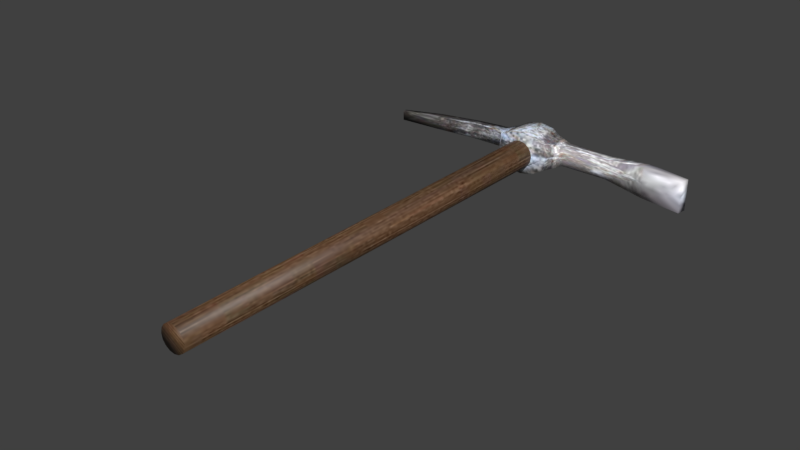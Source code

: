 # Source: pickaxe.blend  (saved by Blender 5.2.45; exported with 4.5.12 LTS)
import bpy
from mathutils import Matrix  # noqa: F401  (used for matrix-valued properties, if any)

bpy.ops.wm.read_factory_settings(use_empty=True)
scene = bpy.context.scene
scene.name = 'Scene'

# ---- collections
col_collection_1 = bpy.data.collections.new('Collection 1'); scene.collection.children.link(col_collection_1)

# ---- images (referenced by path relative to the original .blend; pixels are not part of the script)
import os
ASSET_DIR = os.environ.get("B2B_ASSET_DIR", "")  # directory of the original .blend (textures are referenced by path, not embedded)
HERE = os.path.dirname(os.path.abspath(__file__))  # packed textures are extracted next to this script under _unpacked/

def load_image(name, relpath, width, height, colorspace="sRGB"):
    """Load a texture the original file referenced (path relative to the .blend, or extracted next to this script)."""
    p = next((c for c in (os.path.join(HERE, relpath), os.path.join(ASSET_DIR, relpath)) if relpath and os.path.exists(c)), "")
    if p:
        img = bpy.data.images.load(p, check_existing=True)
        img.name = name
    else:  # same state as the original file: an image datablock whose file is absent (Cycles renders it pink)
        img = bpy.data.images.new(name, width, height)
        img.source = "FILE"
        img.filepath = "//" + (relpath or name)
    img.colorspace_settings.name = colorspace
    return img
img_pickaxe_skin_jpg = load_image('pickaxe_skin.jpg', '_unpacked/pickaxe_skin.e0c8d728.jpg', 256, 256, 'sRGB')

# ---- materials (node trees are filled in below, after node groups)
mat_pickaxe_mat_001 = bpy.data.materials.new('pickaxe_mat.001')
mat_pickaxe_mat_001.alpha_threshold = 0.0
mat_pickaxe_mat_001.use_backface_culling_lightprobe_volume = False
mat_pickaxe_mat_001.use_transparent_shadow = False
mat_pickaxe_mat_001.roughness = 0.5
mat_pickaxe_mat_001.specular_intensity = 0.02

# ---- material node trees
mat_pickaxe_mat_001.use_nodes = True; mat_pickaxe_mat_001.node_tree.nodes.clear()
_N = mat_pickaxe_mat_001.node_tree.nodes; _L = mat_pickaxe_mat_001.node_tree.links
n0 = _N.new('ShaderNodeBsdfPrincipled'); n0.name = 'Principled BSDF'; n0.location = (10, 300)
n0.distribution = 'GGX'
n0.subsurface_method = 'RANDOM_WALK_SKIN'
n0.inputs[3].default_value = 1.45
n0.inputs[27].default_value = (0.0, 0.0, 0.0, 1.0)
n0.inputs[28].default_value = 1.0
n1 = _N.new('ShaderNodeOutputMaterial'); n1.name = 'Material Output'; n1.location = (300, 300)
n2 = _N.new('ShaderNodeTexImage'); n2.name = 'Image Texture'; n2.location = (-365, 293)
n2.image = img_pickaxe_skin_jpg
n3 = _N.new('ShaderNodeMixRGB'); n3.name = 'InventoryVisibility'; n3.location = (-240, 500)
n3.label = 'Brighter on black inventory'
n3.blend_type = 'MULTIPLY'
n3.inputs[0].default_value = 1.0
n3.inputs[2].default_value = (3.0, 3.0, 3.0, 1.0)
_L.new(n0.outputs[0], n1.inputs[0])
_L.new(n2.outputs[0], n3.inputs[1])
_L.new(n3.outputs[0], n0.inputs[0])
n1.is_active_output = True

# ---- world
world_world = bpy.data.worlds.new('World'); scene.world = world_world
world_world.use_nodes = True; world_world.node_tree.nodes.clear()
_N = world_world.node_tree.nodes; _L = world_world.node_tree.links
n0 = _N.new('ShaderNodeOutputWorld'); n0.name = 'World Output'; n0.location = (280, 0)
n1 = _N.new('ShaderNodeBackground'); n1.name = 'Background'; n1.location = (0, 0)
n1.inputs[0].default_value = (0.05088, 0.05088, 0.05088, 1.0)
n2 = _N.new('NodeFrame'); n2.name = 'Frame'; n2.location = (0, 0)
n2.label = 'Versioning: Use Nodes was removed'
n2.width = 160
n0.parent = n2
n1.parent = n2
_L.new(n1.outputs[0], n0.inputs[0])
n0.is_active_output = True
world_world.color = (0.05088, 0.05088, 0.05088)
world_world.use_sun_shadow = False
world_world.sun_shadow_jitter_overblur = 0.0
world_world.cycles.sampling_method = 'MANUAL'

# ---- meshes
me_cylinder_007 = bpy.data.meshes.new('Cylinder.007')
me_cylinder_007.from_pydata([(0.02728, 0.3728, 0.2999), (0.02523, 0.3728, 0.2893), (0.01931, 0.3728, 0.2804), (0.0104, 0.3729, 0.2744), (-0.0001244, 0.3729, 0.2722), (-0.01067, 0.373, 0.2743), (-0.01962, 0.3731, 0.2802), (-0.02563, 0.3731, 0.2891), (-0.02777, 0.3732, 0.2996), (-0.02572, 0.3732, 0.3102), (-0.01979, 0.3732, 0.3191), (-0.01089, 0.3731, 0.3251), (-0.0003605, 0.3731, 0.3273), (0.01018, 0.373, 0.3252), (0.01914, 0.3729, 0.3193), (0.02514, 0.3729, 0.3104), (0.02777, 0.4526, 0.2997), (0.02572, 0.4526, 0.2891), (0.01979, 0.4526, 0.2802), (0.01089, 0.4527, 0.2742), (0.0003604, 0.4527, 0.272), (-0.01018, 0.4528, 0.2741), (-0.01914, 0.4529, 0.28), (-0.02514, 0.4529, 0.2889), (-0.02728, 0.453, 0.2994), (-0.02523, 0.453, 0.31), (-0.01931, 0.453, 0.3189), (-0.0104, 0.4529, 0.3249), (0.0001243, 0.4529, 0.3271), (0.01067, 0.4528, 0.325), (0.01962, 0.4527, 0.3191), (0.02563, 0.4527, 0.3102), (-0.03653, 0.3786, 0.2725), (-0.0415, 0.3787, 0.2996), (-0.03677, 0.3788, 0.3266), (-0.03612, 0.4475, 0.2724), (-0.04108, 0.4476, 0.2994), (-0.03635, 0.4476, 0.3265), (0.04108, 0.3782, 0.2999), (0.03635, 0.3782, 0.2728), (0.03612, 0.3783, 0.3269), (0.0415, 0.4471, 0.2997), (0.03677, 0.447, 0.2727), (0.03653, 0.4472, 0.3268), (3.417e-05, 0.3818, 0.2479), (-0.0004103, 0.3821, 0.3516), (0.0004103, 0.4437, 0.2477), (0.0004762, 0.4409, 0.2285), (-0.02729, 0.382, 0.256), (-0.02692, 0.4439, 0.2559), (0.02729, 0.3817, 0.2563), (0.02767, 0.4436, 0.2561), (-3.418e-05, 0.444, 0.3514), (0.0003174, 0.4148, 0.2286), (-0.02767, 0.3822, 0.3432), (-0.02729, 0.4441, 0.343), (0.02692, 0.3819, 0.3434), (0.02729, 0.4438, 0.3433), (-0.01596, 0.4149, 0.2285), (-0.01581, 0.441, 0.2284), (0.0166, 0.4147, 0.2286), (0.01676, 0.4408, 0.2286), (-0.0002924, 0.4151, 0.3707), (-0.0001335, 0.4413, 0.3707), (-0.01933, 0.4153, 0.3707), (-0.01917, 0.4414, 0.3706), (0.01874, 0.415, 0.3708), (0.0189, 0.4412, 0.3708), (0.0007326, 0.4356, 0.1615), (0.0005828, 0.4122, 0.1632), (-0.01407, 0.4122, 0.1631), (-0.01392, 0.4357, 0.1614), (0.01524, 0.4121, 0.1633), (0.01539, 0.4356, 0.1615), (0.0009959, 0.4201, 0.07833), (0.0008706, 0.4015, 0.08128), (-0.01215, 0.4016, 0.08123), (-0.01203, 0.4201, 0.07827), (0.0139, 0.4014, 0.08134), (0.01402, 0.42, 0.07838), (0.001199, 0.398, 4.205e-05), (0.001148, 0.3897, 0.0002003), (-0.008621, 0.3897, 0.0001583), (-0.00857, 0.3981, 0.0), (0.01092, 0.3896, 0.0002424), (0.01097, 0.398, 8.41e-05), (-0.0006974, 0.4144, 0.4637), (-0.0005646, 0.4377, 0.4657), (-0.01973, 0.4145, 0.4637), (-0.0196, 0.4378, 0.4656), (0.01834, 0.4142, 0.4638), (0.01847, 0.4376, 0.4658), (-0.001103, 0.4055, 0.5457), (-0.0009953, 0.4259, 0.5492), (-0.03115, 0.4057, 0.5455), (-0.03104, 0.4261, 0.5491), (0.02894, 0.4054, 0.5458), (0.02905, 0.4257, 0.5493), (-0.001539, 0.3914, 0.627), (-0.001446, 0.409, 0.6301), (-0.03158, 0.3916, 0.6269), (-0.03149, 0.4092, 0.63), (0.02851, 0.3912, 0.6272), (0.0286, 0.4089, 0.6302)], [], [(56, 45, 15), (17, 46, 18), (7, 32, 48), (41, 42, 17), (60, 53, 72), (36, 37, 25), (17, 42, 51), (39, 1, 50), (42, 39, 50), (35, 23, 49), (32, 35, 48), (6, 7, 44), (59, 47, 71), (63, 67, 52), (50, 44, 60), (46, 51, 61), (33, 34, 37), (32, 33, 36), (7, 8, 33), (40, 43, 57), (8, 9, 33), (35, 36, 23), (38, 39, 41), (40, 38, 43), (0, 1, 38), (15, 0, 38), (43, 41, 31), (54, 55, 34), (26, 25, 52), (55, 52, 25), (52, 57, 31), (45, 9, 10), (64, 65, 55), (34, 9, 54), (44, 48, 58), (49, 46, 59), (51, 50, 60), (48, 49, 58), (64, 62, 88), (90, 86, 66), (65, 63, 52), (54, 45, 64), (56, 57, 66), (66, 62, 45), (72, 69, 78), (73, 72, 79), (53, 58, 70), (47, 61, 73), (58, 59, 71), (61, 60, 73), (74, 79, 85), (75, 76, 82), (71, 68, 77), (69, 70, 76), (68, 73, 79), (70, 71, 77), (85, 84, 81), (82, 83, 81), (76, 77, 83), (79, 78, 85), (78, 75, 84), (77, 74, 83), (94, 95, 89), (88, 86, 92), (88, 89, 65), (89, 87, 63), (87, 91, 63), (66, 67, 90), (96, 97, 103), (99, 103, 93), (95, 93, 89), (93, 97, 91), (90, 91, 96), (96, 92, 90), (102, 103, 98), (98, 99, 101), (102, 98, 96), (94, 92, 100), (100, 101, 94), (101, 99, 93), (40, 56, 15), (46, 23, 22), (18, 46, 19), (46, 22, 21), (19, 46, 21), (20, 19, 21), (44, 7, 48), (16, 41, 17), (53, 69, 72), (24, 36, 25), (46, 17, 51), (1, 44, 50), (51, 42, 50), (23, 46, 49), (35, 49, 48), (5, 6, 44), (4, 5, 44), (3, 4, 44), (2, 3, 1), (3, 44, 1), (47, 68, 71), (67, 57, 52), (44, 53, 60), (47, 46, 61), (36, 33, 37), (35, 32, 36), (32, 7, 33), (56, 40, 57), (9, 34, 33), (36, 24, 23), (39, 42, 41), (38, 41, 43), (1, 39, 38), (40, 15, 38), (41, 16, 31), (55, 37, 34), (27, 26, 52), (28, 27, 52), (29, 28, 52), (30, 29, 31), (29, 52, 31), (37, 55, 25), (57, 43, 31), (15, 45, 14), (45, 10, 11), (14, 45, 13), (45, 11, 13), (11, 12, 13), (54, 64, 55), (9, 45, 54), (53, 44, 58), (46, 47, 59), (61, 51, 60), (49, 59, 58), (62, 86, 88), (86, 62, 66), (55, 65, 52), (45, 62, 64), (57, 67, 66), (56, 66, 45), (69, 75, 78), (72, 78, 79), (69, 53, 70), (68, 47, 73), (70, 58, 71), (60, 72, 73), (80, 74, 85), (81, 75, 82), (68, 74, 77), (75, 69, 76), (74, 68, 79), (76, 70, 77), (80, 85, 81), (83, 80, 81), (82, 76, 83), (78, 84, 85), (75, 81, 84), (74, 80, 83), (88, 94, 89), (94, 88, 92), (64, 88, 65), (65, 89, 63), (91, 67, 63), (67, 91, 90), (102, 96, 103), (103, 97, 93), (93, 87, 89), (87, 93, 91), (91, 97, 96), (92, 86, 90), (103, 99, 98), (100, 98, 101), (98, 92, 96), (92, 98, 100), (101, 95, 94), (95, 101, 93)])
me_cylinder_007.polygons.foreach_set('use_smooth', [True] * 176)
_uv = me_cylinder_007.uv_layers.new(name='UVMap')
_uv.uv.foreach_set('vector', [0.3068, 0.6769, 0.2734, 0.6877, 0.3008, 0.6407, 0.4368, 0.5975, 0.4341, 0.5059, 0.4428, 0.5596, 0.2401, 0.6134, 0.2278, 0.5957, 0.2382, 0.5741, 0.409, 0.6227, 0.4035, 0.5789, 0.4368, 0.5975, 0.3178, 0.4925, 0.2765, 0.4902, 0.3113, 0.3974, 0.1279, 0.6181, 0.1273, 0.667, 0.0926, 0.6408, 0.4368, 0.5975, 0.4035, 0.5789, 0.3989, 0.5461, 0.3122, 0.5991, 0.2974, 0.617, 0.3051, 0.5777, 0.4035, 0.5789, 0.3122, 0.5991, 0.3051, 0.5777, 0.1363, 0.571, 0.09849, 0.5891, 0.1438, 0.5368, 0.2278, 0.5957, 0.1363, 0.571, 0.2382, 0.5741, 0.2529, 0.6024, 0.2401, 0.6134, 0.276, 0.5666, 0.1658, 0.4736, 0.1314, 0.4572, 0.1945, 0.3873, 0.4417, 0.7829, 0.3958, 0.7719, 0.454, 0.7439, 0.3051, 0.5777, 0.276, 0.5666, 0.3178, 0.4925, 0.4341, 0.5059, 0.3989, 0.5461, 0.3842, 0.4842, 0.2209, 0.6257, 0.2261, 0.6562, 0.1273, 0.667, 0.2278, 0.5957, 0.2209, 0.6257, 0.1279, 0.6181, 0.2401, 0.6134, 0.2372, 0.6262, 0.2209, 0.6257, 0.3141, 0.6564, 0.4091, 0.668, 0.4091, 0.7059, 0.2372, 0.6262, 0.239, 0.6394, 0.2209, 0.6257, 0.1363, 0.571, 0.1279, 0.6181, 0.09849, 0.5891, 0.3172, 0.6272, 0.3122, 0.5991, 0.409, 0.6227, 0.3141, 0.6564, 0.3172, 0.6272, 0.4091, 0.668, 0.3019, 0.6284, 0.2974, 0.617, 0.3172, 0.6272, 0.3008, 0.6407, 0.3019, 0.6284, 0.3172, 0.6272, 0.4091, 0.668, 0.409, 0.6227, 0.4407, 0.6439, 0.2348, 0.6775, 0.1279, 0.7071, 0.2261, 0.6562, 0.07993, 0.6843, 0.0926, 0.6408, 0.08206, 0.7485, 0.1279, 0.7071, 0.08206, 0.7485, 0.0926, 0.6408, 0.454, 0.7439, 0.4091, 0.7059, 0.4407, 0.6439, 0.2734, 0.6877, 0.239, 0.6394, 0.2506, 0.6501, 0.2179, 0.7673, 0.144, 0.7754, 0.1279, 0.7071, 0.2261, 0.6562, 0.239, 0.6394, 0.2348, 0.6775, 0.276, 0.5666, 0.2382, 0.5741, 0.234, 0.489, 0.1438, 0.5368, 0.1109, 0.4906, 0.1658, 0.4736, 0.3989, 0.5461, 0.3051, 0.5777, 0.3178, 0.4925, 0.2382, 0.5741, 0.1438, 0.5368, 0.234, 0.489, 0.2179, 0.7673, 0.2719, 0.7682, 0.2196, 0.8377, 0.3149, 0.836, 0.2686, 0.8363, 0.325, 0.7657, 0.144, 0.7754, 0.09698, 0.7888, 0.08206, 0.7485, 0.2348, 0.6775, 0.2734, 0.6877, 0.2179, 0.7673, 0.3068, 0.6769, 0.4091, 0.7059, 0.325, 0.7657, 0.325, 0.7657, 0.2719, 0.7682, 0.2734, 0.6877, 0.3113, 0.3974, 0.278, 0.396, 0.3044, 0.2989, 0.3615, 0.3971, 0.3113, 0.3974, 0.3421, 0.2959, 0.2765, 0.4902, 0.234, 0.489, 0.2448, 0.3936, 0.4188, 0.4724, 0.3842, 0.4842, 0.3615, 0.3971, 0.234, 0.489, 0.1658, 0.4736, 0.1945, 0.3873, 0.3842, 0.4842, 0.3178, 0.4925, 0.3615, 0.3971, 0.3681, 0.2896, 0.3421, 0.2959, 0.3052, 0.2515, 0.2785, 0.2982, 0.2527, 0.2958, 0.2708, 0.2569, 0.1945, 0.3873, 0.1632, 0.38, 0.2156, 0.2883, 0.278, 0.396, 0.2448, 0.3936, 0.2527, 0.2958, 0.3932, 0.3937, 0.3615, 0.3971, 0.3421, 0.2959, 0.2448, 0.3936, 0.1945, 0.3873, 0.2156, 0.2883, 0.3052, 0.2515, 0.2943, 0.2584, 0.283, 0.2499, 0.2708, 0.2569, 0.2609, 0.2488, 0.283, 0.2499, 0.2527, 0.2958, 0.2156, 0.2883, 0.2609, 0.2488, 0.3421, 0.2959, 0.3044, 0.2989, 0.3052, 0.2515, 0.3044, 0.2989, 0.2785, 0.2982, 0.2943, 0.2584, 0.2156, 0.2883, 0.1906, 0.2788, 0.2609, 0.2488, 0.2486, 0.9081, 0.2355, 0.9114, 0.1605, 0.8414, 0.2196, 0.8377, 0.2686, 0.8363, 0.268, 0.9059, 0.2196, 0.8377, 0.1605, 0.8414, 0.144, 0.7754, 0.1605, 0.8414, 0.1115, 0.8435, 0.09698, 0.7888, 0.4229, 0.8372, 0.374, 0.8371, 0.4417, 0.7829, 0.325, 0.7657, 0.3958, 0.7719, 0.3149, 0.836, 0.286, 0.907, 0.2995, 0.9099, 0.282, 0.9237, 0.2656, 0.9365, 0.282, 0.9237, 0.4289, 0.9109, 0.2355, 0.9114, 0.1077, 0.9173, 0.1605, 0.8414, 0.4289, 0.9109, 0.2995, 0.9099, 0.374, 0.8371, 0.3149, 0.836, 0.374, 0.8371, 0.286, 0.907, 0.286, 0.907, 0.268, 0.9059, 0.3149, 0.836, 0.2769, 0.9198, 0.282, 0.9237, 0.2651, 0.9273, 0.2651, 0.9273, 0.2656, 0.9365, 0.2507, 0.9242, 0.2769, 0.9198, 0.2651, 0.9273, 0.286, 0.907, 0.2486, 0.9081, 0.268, 0.9059, 0.2556, 0.9205, 0.2556, 0.9205, 0.2507, 0.9242, 0.2486, 0.9081, 0.2507, 0.9242, 0.2656, 0.9365, 0.1077, 0.9173, 0.3141, 0.6564, 0.3068, 0.6769, 0.3008, 0.6407, 0.1109, 0.4906, 0.09849, 0.5891, 0.09599, 0.5476, 0.4428, 0.5596, 0.4341, 0.5059, 0.4477, 0.5454, 0.1109, 0.4906, 0.09599, 0.5476, 0.09214, 0.5318, 0.06963, 0.509, 0.1109, 0.4906, 0.09214, 0.5318, 0.07863, 0.5226, 0.06963, 0.509, 0.09214, 0.5318, 0.276, 0.5666, 0.2401, 0.6134, 0.2382, 0.5741, 0.4364, 0.6206, 0.409, 0.6227, 0.4368, 0.5975, 0.2765, 0.4902, 0.278, 0.396, 0.3113, 0.3974, 0.09791, 0.615, 0.1279, 0.6181, 0.0926, 0.6408, 0.4341, 0.5059, 0.4368, 0.5975, 0.3989, 0.5461, 0.2974, 0.617, 0.276, 0.5666, 0.3051, 0.5777, 0.3989, 0.5461, 0.4035, 0.5789, 0.3051, 0.5777, 0.09849, 0.5891, 0.1109, 0.4906, 0.1438, 0.5368, 0.1363, 0.571, 0.1438, 0.5368, 0.2382, 0.5741, 0.2629, 0.5972, 0.2529, 0.6024, 0.276, 0.5666, 0.2742, 0.5972, 0.2629, 0.5972, 0.276, 0.5666, 0.2847, 0.6028, 0.2742, 0.5972, 0.276, 0.5666, 0.29, 0.6106, 0.2847, 0.6028, 0.2974, 0.617, 0.2847, 0.6028, 0.276, 0.5666, 0.2974, 0.617, 0.1314, 0.4572, 0.1632, 0.38, 0.1945, 0.3873, 0.3958, 0.7719, 0.4091, 0.7059, 0.454, 0.7439, 0.276, 0.5666, 0.2765, 0.4902, 0.3178, 0.4925, 0.4188, 0.4724, 0.4341, 0.5059, 0.3842, 0.4842, 0.1279, 0.6181, 0.2209, 0.6257, 0.1273, 0.667, 0.1363, 0.571, 0.2278, 0.5957, 0.1279, 0.6181, 0.2278, 0.5957, 0.2401, 0.6134, 0.2209, 0.6257, 0.3068, 0.6769, 0.3141, 0.6564, 0.4091, 0.7059, 0.239, 0.6394, 0.2261, 0.6562, 0.2209, 0.6257, 0.1279, 0.6181, 0.09791, 0.615, 0.09849, 0.5891, 0.3122, 0.5991, 0.4035, 0.5789, 0.409, 0.6227, 0.3172, 0.6272, 0.409, 0.6227, 0.4091, 0.668, 0.2974, 0.617, 0.3122, 0.5991, 0.3172, 0.6272, 0.3141, 0.6564, 0.3008, 0.6407, 0.3172, 0.6272, 0.409, 0.6227, 0.4364, 0.6206, 0.4407, 0.6439, 0.1279, 0.7071, 0.1273, 0.667, 0.2261, 0.6562, 0.07202, 0.7003, 0.07993, 0.6843, 0.08206, 0.7485, 0.05903, 0.7124, 0.07202, 0.7003, 0.08206, 0.7485, 0.4586, 0.6831, 0.4764, 0.6959, 0.454, 0.7439, 0.4535, 0.6617, 0.4586, 0.6831, 0.4407, 0.6439, 0.4586, 0.6831, 0.454, 0.7439, 0.4407, 0.6439, 0.1273, 0.667, 0.1279, 0.7071, 0.0926, 0.6408, 0.4091, 0.7059, 0.4091, 0.668, 0.4407, 0.6439, 0.3008, 0.6407, 0.2734, 0.6877, 0.2925, 0.6501, 0.2734, 0.6877, 0.2506, 0.6501, 0.2613, 0.6542, 0.2925, 0.6501, 0.2734, 0.6877, 0.2831, 0.6539, 0.2734, 0.6877, 0.2613, 0.6542, 0.2831, 0.6539, 0.2613, 0.6542, 0.2729, 0.6525, 0.2831, 0.6539, 0.2348, 0.6775, 0.2179, 0.7673, 0.1279, 0.7071, 0.239, 0.6394, 0.2734, 0.6877, 0.2348, 0.6775, 0.2765, 0.4902, 0.276, 0.5666, 0.234, 0.489, 0.1109, 0.4906, 0.1314, 0.4572, 0.1658, 0.4736, 0.3842, 0.4842, 0.3989, 0.5461, 0.3178, 0.4925, 0.1438, 0.5368, 0.1658, 0.4736, 0.234, 0.489, 0.2719, 0.7682, 0.2686, 0.8363, 0.2196, 0.8377, 0.2686, 0.8363, 0.2719, 0.7682, 0.325, 0.7657, 0.1279, 0.7071, 0.144, 0.7754, 0.08206, 0.7485, 0.2734, 0.6877, 0.2719, 0.7682, 0.2179, 0.7673, 0.4091, 0.7059, 0.3958, 0.7719, 0.325, 0.7657, 0.3068, 0.6769, 0.325, 0.7657, 0.2734, 0.6877, 0.278, 0.396, 0.2785, 0.2982, 0.3044, 0.2989, 0.3113, 0.3974, 0.3044, 0.2989, 0.3421, 0.2959, 0.278, 0.396, 0.2765, 0.4902, 0.2448, 0.3936, 0.3932, 0.3937, 0.4188, 0.4724, 0.3615, 0.3971, 0.2448, 0.3936, 0.234, 0.489, 0.1945, 0.3873, 0.3178, 0.4925, 0.3113, 0.3974, 0.3615, 0.3971, 0.2829, 0.1997, 0.3681, 0.2896, 0.3052, 0.2515, 0.283, 0.2499, 0.2785, 0.2982, 0.2708, 0.2569, 0.1632, 0.38, 0.1906, 0.2788, 0.2156, 0.2883, 0.2785, 0.2982, 0.278, 0.396, 0.2527, 0.2958, 0.3681, 0.2896, 0.3932, 0.3937, 0.3421, 0.2959, 0.2527, 0.2958, 0.2448, 0.3936, 0.2156, 0.2883, 0.2829, 0.1997, 0.3052, 0.2515, 0.283, 0.2499, 0.2609, 0.2488, 0.2829, 0.1997, 0.283, 0.2499, 0.2708, 0.2569, 0.2527, 0.2958, 0.2609, 0.2488, 0.3044, 0.2989, 0.2943, 0.2584, 0.3052, 0.2515, 0.2785, 0.2982, 0.283, 0.2499, 0.2943, 0.2584, 0.1906, 0.2788, 0.2829, 0.1997, 0.2609, 0.2488, 0.2196, 0.8377, 0.2486, 0.9081, 0.1605, 0.8414, 0.2486, 0.9081, 0.2196, 0.8377, 0.268, 0.9059, 0.2179, 0.7673, 0.2196, 0.8377, 0.144, 0.7754, 0.144, 0.7754, 0.1605, 0.8414, 0.09698, 0.7888, 0.374, 0.8371, 0.3958, 0.7719, 0.4417, 0.7829, 0.3958, 0.7719, 0.374, 0.8371, 0.3149, 0.836, 0.2769, 0.9198, 0.286, 0.907, 0.282, 0.9237, 0.282, 0.9237, 0.2995, 0.9099, 0.4289, 0.9109, 0.1077, 0.9173, 0.1115, 0.8435, 0.1605, 0.8414, 0.4229, 0.8372, 0.4289, 0.9109, 0.374, 0.8371, 0.374, 0.8371, 0.2995, 0.9099, 0.286, 0.907, 0.268, 0.9059, 0.2686, 0.8363, 0.3149, 0.836, 0.282, 0.9237, 0.2656, 0.9365, 0.2651, 0.9273, 0.2556, 0.9205, 0.2651, 0.9273, 0.2507, 0.9242, 0.2651, 0.9273, 0.268, 0.9059, 0.286, 0.907, 0.268, 0.9059, 0.2651, 0.9273, 0.2556, 0.9205, 0.2507, 0.9242, 0.2355, 0.9114, 0.2486, 0.9081, 0.2355, 0.9114, 0.2507, 0.9242, 0.1077, 0.9173])
me_cylinder_007.materials.append(mat_pickaxe_mat_001)
me_cylinder_007.use_remesh_preserve_volume = False
me_cylinder_007.use_remesh_preserve_attributes = False
me_cylinder_007.use_mirror_vertex_groups = False
me_cylinder_007.update()
me_cylinder_001 = bpy.data.meshes.new('Cylinder.001')
me_cylinder_001.from_pydata([(0.02728, 0.3728, 0.2999), (0.01938, -0.475, 0.302), (0.02523, 0.3728, 0.2893), (0.01754, -0.475, 0.2925), (0.01931, 0.3728, 0.2804), (0.0122, -0.475, 0.2844), (0.0104, 0.3729, 0.2744), (0.004187, -0.475, 0.279), (-0.0001244, 0.3729, 0.2722), (-0.005285, -0.4749, 0.2771), (-0.01067, 0.373, 0.2743), (-0.01477, -0.4748, 0.2789), (-0.01962, 0.3731, 0.2802), (-0.02283, -0.4748, 0.2843), (-0.02563, 0.3731, 0.2891), (-0.02824, -0.4747, 0.2923), (-0.02777, 0.3732, 0.2996), (-0.03017, -0.4747, 0.3018), (-0.02572, 0.3732, 0.3102), (-0.02832, -0.4747, 0.3113), (-0.01979, 0.3732, 0.3191), (-0.02298, -0.4747, 0.3193), (-0.01089, 0.3731, 0.3251), (-0.01497, -0.4747, 0.3247), (-0.0003605, 0.3731, 0.3273), (-0.005498, -0.4748, 0.3266), (0.01018, 0.373, 0.3252), (0.003991, -0.4748, 0.3248), (0.01914, 0.3729, 0.3193), (0.01205, -0.4749, 0.3195), (0.02514, 0.3729, 0.3104), (0.01746, -0.475, 0.3114), (0.02777, 0.4526, 0.2997), (0.02572, 0.4526, 0.2891), (0.01979, 0.4526, 0.2802), (0.01089, 0.4527, 0.2742), (0.0003604, 0.4527, 0.272), (-0.01018, 0.4528, 0.2741), (-0.01914, 0.4529, 0.28), (-0.02514, 0.4529, 0.2889), (-0.02728, 0.453, 0.2994), (-0.02523, 0.453, 0.31), (-0.01931, 0.453, 0.3189), (-0.0104, 0.4529, 0.3249), (0.0001243, 0.4529, 0.3271), (0.01067, 0.4528, 0.325), (0.01962, 0.4527, 0.3191), (0.02563, 0.4527, 0.3102), (0.02515, 0.4747, 0.2996), (0.0233, 0.4747, 0.2901), (0.01797, 0.4747, 0.2821), (0.009955, 0.4747, 0.2766), (0.0004824, 0.4748, 0.2747), (-0.009006, 0.4748, 0.2766), (-0.01707, 0.4749, 0.2819), (-0.02247, 0.475, 0.2899), (-0.0244, 0.475, 0.2994), (-0.02255, 0.475, 0.3089), (-0.01722, 0.475, 0.3169), (-0.009203, 0.475, 0.3223), (0.0002699, 0.4749, 0.3243), (0.009759, 0.4748, 0.3224), (0.01782, 0.4748, 0.3171), (0.02322, 0.4747, 0.3091)], [], [(0, 1, 3), (2, 3, 5), (4, 5, 7), (6, 7, 9), (8, 9, 11), (10, 11, 13), (12, 13, 15), (14, 15, 17), (16, 17, 19), (18, 19, 21), (20, 21, 23), (22, 23, 25), (24, 25, 27), (26, 27, 29), (3, 1, 5), (30, 31, 1), (28, 29, 31), (44, 45, 61), (48, 49, 50), (38, 39, 55), (32, 33, 49), (45, 46, 62), (39, 40, 56), (33, 34, 50), (46, 47, 63), (40, 41, 57), (34, 35, 51), (47, 32, 48), (41, 42, 58), (35, 36, 52), (42, 43, 59), (36, 37, 53), (43, 44, 59), (37, 38, 54), (2, 0, 3), (4, 2, 5), (6, 4, 7), (8, 6, 9), (10, 8, 11), (12, 10, 13), (14, 12, 15), (16, 14, 17), (18, 16, 19), (20, 18, 21), (22, 20, 23), (24, 22, 25), (26, 24, 27), (28, 26, 29), (1, 31, 5), (31, 29, 5), (29, 27, 5), (27, 25, 5), (25, 23, 5), (23, 21, 5), (21, 19, 5), (19, 17, 5), (17, 15, 5), (15, 13, 5), (13, 11, 5), (11, 9, 7), (5, 11, 7), (0, 30, 1), (30, 28, 31), (60, 44, 61), (52, 50, 51), (54, 52, 53), (56, 54, 55), (58, 56, 57), (60, 58, 59), (62, 60, 61), (63, 48, 62), (48, 50, 52), (56, 52, 54), (60, 56, 58), (62, 48, 60), (48, 52, 56), (60, 48, 56), (54, 38, 55), (48, 32, 49), (61, 45, 62), (55, 39, 56), (49, 33, 50), (62, 46, 63), (56, 40, 57), (50, 34, 51), (63, 47, 48), (57, 41, 58), (51, 35, 52), (58, 42, 59), (52, 36, 53), (44, 60, 59), (53, 37, 54)])
me_cylinder_001.polygons.foreach_set('use_smooth', [True] * 92)
_uv = me_cylinder_001.uv_layers.new(name='UVMap')
_uv.uv.foreach_set('vector', [0.7234, 0.03737, 0.738, 0.6165, 0.7214, 0.6167, 0.7068, 0.03755, 0.7214, 0.6167, 0.7048, 0.6169, 0.6902, 0.03772, 0.7048, 0.6169, 0.6882, 0.617, 0.6736, 0.03789, 0.6882, 0.617, 0.6716, 0.6172, 0.657, 0.03806, 0.6716, 0.6172, 0.655, 0.6174, 0.906, 0.03548, 0.9206, 0.6146, 0.904, 0.6148, 0.8894, 0.03566, 0.904, 0.6148, 0.8874, 0.615, 0.8728, 0.03583, 0.8874, 0.615, 0.8708, 0.6151, 0.8562, 0.036, 0.8708, 0.6151, 0.8542, 0.6153, 0.8396, 0.03617, 0.8542, 0.6153, 0.8376, 0.6155, 0.823, 0.03634, 0.8376, 0.6155, 0.821, 0.6157, 0.8064, 0.03651, 0.821, 0.6157, 0.8044, 0.6158, 0.7898, 0.03669, 0.8044, 0.6158, 0.7878, 0.616, 0.7732, 0.03686, 0.7878, 0.616, 0.7712, 0.6162, 0.7885, 0.8979, 0.7813, 0.9153, 0.7885, 0.879, 0.74, 0.0372, 0.7546, 0.6163, 0.738, 0.6165, 0.7566, 0.03703, 0.7712, 0.6162, 0.7546, 0.6163, 0.7894, 0.7282, 0.7717, 0.7278, 0.7735, 0.6914, 0.8091, 0.8483, 0.8265, 0.841, 0.8453, 0.841, 0.8937, 0.713, 0.8767, 0.7176, 0.8679, 0.6823, 0.7193, 0.7214, 0.7021, 0.7176, 0.7108, 0.6823, 0.7717, 0.7278, 0.7542, 0.7265, 0.7577, 0.6903, 0.8767, 0.7176, 0.8594, 0.7214, 0.8524, 0.6857, 0.7021, 0.7176, 0.6851, 0.713, 0.6955, 0.6781, 0.7542, 0.7265, 0.7367, 0.7244, 0.7419, 0.6884, 0.8594, 0.7214, 0.8421, 0.7244, 0.8368, 0.6884, 0.6851, 0.713, 0.6683, 0.7075, 0.6804, 0.6732, 0.7367, 0.7244, 0.7193, 0.7214, 0.7263, 0.6857, 0.8421, 0.7244, 0.8246, 0.7265, 0.8211, 0.6903, 0.6683, 0.7075, 0.6518, 0.7013, 0.6656, 0.6676, 0.8246, 0.7265, 0.807, 0.7278, 0.8052, 0.6914, 0.9269, 0.7013, 0.9104, 0.7075, 0.8983, 0.6732, 0.807, 0.7278, 0.7894, 0.7282, 0.8052, 0.6914, 0.9104, 0.7075, 0.8937, 0.713, 0.8832, 0.6781, 0.7068, 0.03755, 0.7234, 0.03737, 0.7214, 0.6167, 0.6902, 0.03772, 0.7068, 0.03755, 0.7048, 0.6169, 0.6736, 0.03789, 0.6902, 0.03772, 0.6882, 0.617, 0.657, 0.03806, 0.6736, 0.03789, 0.6716, 0.6172, 0.906, 0.03548, 0.9226, 0.03531, 0.9206, 0.6146, 0.8894, 0.03566, 0.906, 0.03548, 0.904, 0.6148, 0.8728, 0.03583, 0.8894, 0.03566, 0.8874, 0.615, 0.8562, 0.036, 0.8728, 0.03583, 0.8708, 0.6151, 0.8396, 0.03617, 0.8562, 0.036, 0.8542, 0.6153, 0.823, 0.03634, 0.8396, 0.03617, 0.8376, 0.6155, 0.8064, 0.03651, 0.823, 0.03634, 0.821, 0.6157, 0.7898, 0.03669, 0.8064, 0.03651, 0.8044, 0.6158, 0.7732, 0.03686, 0.7898, 0.03669, 0.7878, 0.616, 0.7566, 0.03703, 0.7732, 0.03686, 0.7712, 0.6162, 0.7813, 0.9153, 0.768, 0.9286, 0.7885, 0.879, 0.768, 0.9286, 0.7505, 0.9358, 0.7885, 0.879, 0.7505, 0.9358, 0.7317, 0.9358, 0.7885, 0.879, 0.7317, 0.9358, 0.7143, 0.9286, 0.7885, 0.879, 0.7143, 0.9286, 0.7009, 0.9153, 0.7885, 0.879, 0.7009, 0.9153, 0.6937, 0.8979, 0.7885, 0.879, 0.6937, 0.8979, 0.6937, 0.879, 0.7885, 0.879, 0.6937, 0.879, 0.7009, 0.8616, 0.7885, 0.879, 0.7009, 0.8616, 0.7143, 0.8483, 0.7885, 0.879, 0.7143, 0.8483, 0.7317, 0.841, 0.7885, 0.879, 0.7317, 0.841, 0.7505, 0.841, 0.7885, 0.879, 0.7505, 0.841, 0.768, 0.8483, 0.7813, 0.8616, 0.7885, 0.879, 0.7505, 0.841, 0.7813, 0.8616, 0.7234, 0.03737, 0.74, 0.0372, 0.738, 0.6165, 0.74, 0.0372, 0.7566, 0.03703, 0.7546, 0.6163, 0.7894, 0.6918, 0.7894, 0.7282, 0.7735, 0.6914, 0.8761, 0.8616, 0.8453, 0.841, 0.8627, 0.8483, 0.8833, 0.8979, 0.8761, 0.8616, 0.8833, 0.879, 0.8627, 0.9286, 0.8833, 0.8979, 0.8761, 0.9153, 0.8265, 0.9358, 0.8627, 0.9286, 0.8453, 0.9358, 0.7957, 0.9153, 0.8265, 0.9358, 0.8091, 0.9286, 0.7885, 0.879, 0.7957, 0.9153, 0.7885, 0.8979, 0.7957, 0.8616, 0.8091, 0.8483, 0.7885, 0.879, 0.8091, 0.8483, 0.8453, 0.841, 0.8761, 0.8616, 0.8627, 0.9286, 0.8761, 0.8616, 0.8833, 0.8979, 0.7957, 0.9153, 0.8627, 0.9286, 0.8265, 0.9358, 0.7885, 0.879, 0.8091, 0.8483, 0.7957, 0.9153, 0.8091, 0.8483, 0.8761, 0.8616, 0.8627, 0.9286, 0.7957, 0.9153, 0.8091, 0.8483, 0.8627, 0.9286, 0.8832, 0.6781, 0.8937, 0.713, 0.8679, 0.6823, 0.7263, 0.6857, 0.7193, 0.7214, 0.7108, 0.6823, 0.7735, 0.6914, 0.7717, 0.7278, 0.7577, 0.6903, 0.8679, 0.6823, 0.8767, 0.7176, 0.8524, 0.6857, 0.7108, 0.6823, 0.7021, 0.7176, 0.6955, 0.6781, 0.7577, 0.6903, 0.7542, 0.7265, 0.7419, 0.6884, 0.8524, 0.6857, 0.8594, 0.7214, 0.8368, 0.6884, 0.6955, 0.6781, 0.6851, 0.713, 0.6804, 0.6732, 0.7419, 0.6884, 0.7367, 0.7244, 0.7263, 0.6857, 0.8368, 0.6884, 0.8421, 0.7244, 0.8211, 0.6903, 0.6804, 0.6732, 0.6683, 0.7075, 0.6656, 0.6676, 0.8211, 0.6903, 0.8246, 0.7265, 0.8052, 0.6914, 0.9132, 0.6676, 0.9269, 0.7013, 0.8983, 0.6732, 0.7894, 0.7282, 0.7894, 0.6918, 0.8052, 0.6914, 0.8983, 0.6732, 0.9104, 0.7075, 0.8832, 0.6781])
me_cylinder_001.materials.append(mat_pickaxe_mat_001)
me_cylinder_001.use_remesh_preserve_volume = False
me_cylinder_001.use_remesh_preserve_attributes = False
me_cylinder_001.use_mirror_vertex_groups = False
me_cylinder_001.update()

# ---- objects
ob_head = bpy.data.objects.new('Head', me_cylinder_007)
ob_handle = bpy.data.objects.new('Handle', me_cylinder_001)

# ---- transforms, parenting, visibility, modifiers, constraints
ob_head.location = (-0.3022, 0.0, 0.0)
ob_head.rotation_euler = (-0.0, 1.571, 0.0)
ob_head.lineart.crease_threshold = 0.0
ob_handle.location = (-0.3022, 0.0, 0.0)
ob_handle.rotation_euler = (-0.0, 1.571, 0.0)
ob_handle.lineart.crease_threshold = 0.0

# ---- collection membership
scene.collection.objects.link(ob_head)
scene.collection.objects.link(ob_handle)

# ---- scene / render settings (as saved in the file)
scene.frame_start = 1; scene.frame_end = 250; scene.frame_set(1)
scene.render.engine = 'BLENDER_EEVEE_NEXT'
scene.render.resolution_percentage = 50
scene.render.dither_intensity = 0.0
scene.render.bake_bias = 0.0
scene.render.bake_samples = 0
scene.cycles.use_denoising = False
scene.cycles.samples = 128
scene.cycles.sampling_pattern = 'TABULATED_SOBOL'
scene.cycles.light_sampling_threshold = 0.0
scene.cycles.use_adaptive_sampling = False
scene.cycles.use_light_tree = False
scene.cycles.blur_glossy = 0.0
scene.cycles.sample_clamp_indirect = 0.0
scene.eevee.fast_gi_thickness_near = 0.1
scene.eevee.fast_gi_thickness_far = 0.0
scene.view_settings.view_transform = 'Standard'
bpy.context.view_layer.update()

# ---- added for rendering (the .blend has no active camera and no usable light): camera, sun
cam_auto = bpy.data.cameras.new('AutoCamera')
cam_auto.lens = 50.0
cam_auto.sensor_width = 36.0
cam_auto.clip_end = 1000.0
ob_auto_camera = bpy.data.objects.new('AutoCamera', cam_auto)
scene.collection.objects.link(ob_auto_camera)
ob_auto_camera.location = (1.07049, -1.2691, 0.846067)
ob_auto_camera.rotation_euler = (1.09748, -7.21219e-08, 0.694738)
scene.camera = ob_auto_camera
light_auto_sun = bpy.data.lights.new('AutoSun', 'SUN')
light_auto_sun.energy = 3.0
light_auto_sun.angle = 0.0523599
ob_auto_sun = bpy.data.objects.new('AutoSun', light_auto_sun)
scene.collection.objects.link(ob_auto_sun)
ob_auto_sun.rotation_euler = (0.872665, 0.174533, 0.523599)
bpy.context.view_layer.update()
